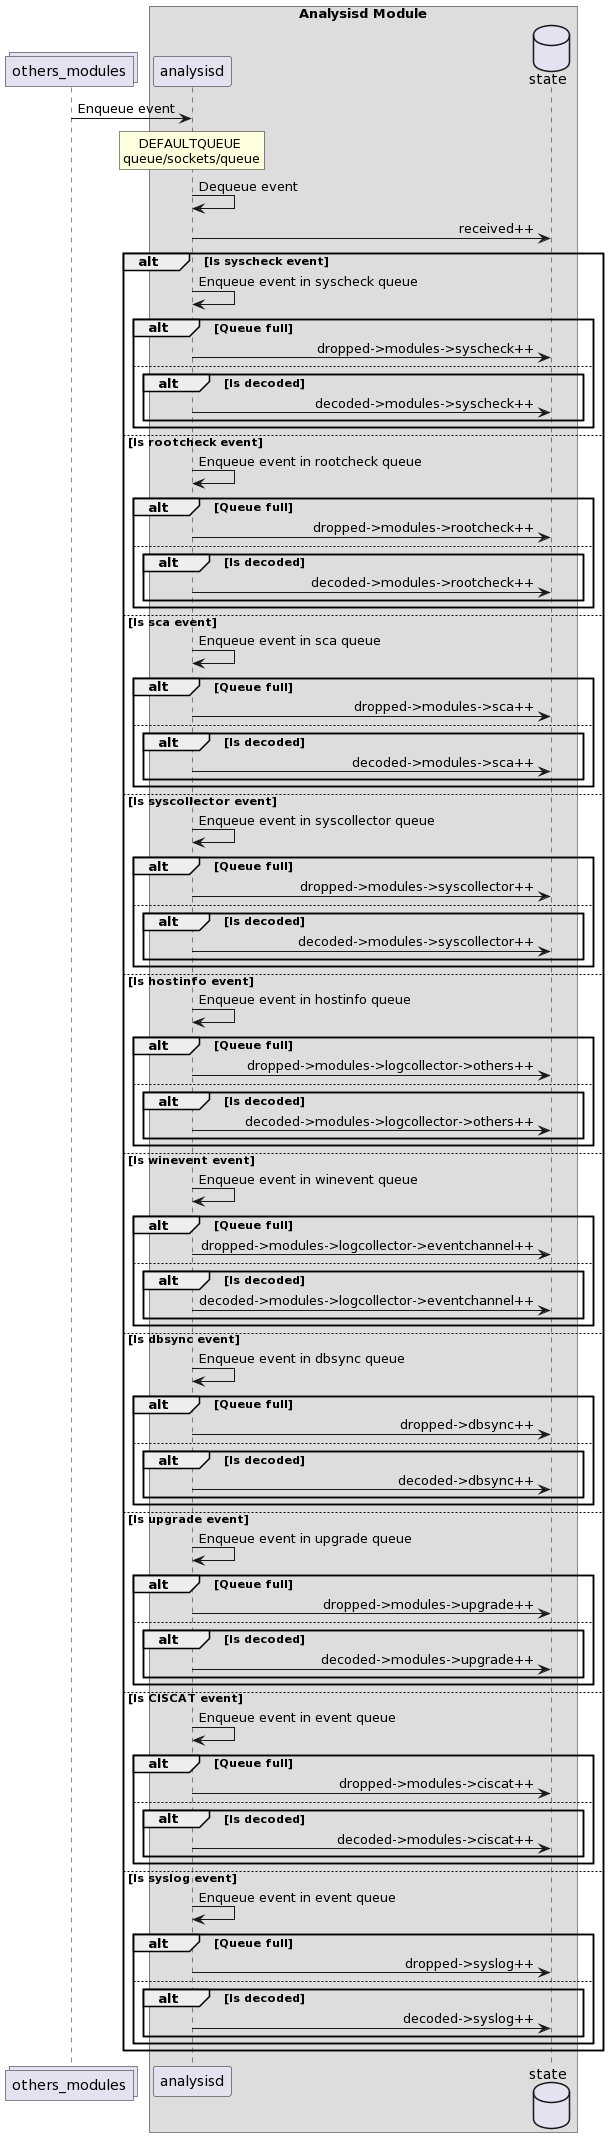

The diagram above was rendered by PlantUML. Its source (embedded in the PNG):
@startuml
' Copyright (C) 2015-2021, Wazuh Inc.
' Created by Wazuh, Inc. <info@wazuh.com>.
' This program is free software; you can redistribute it and/or modify it under the terms of GPLv2



    collections others_modules
    box "Analysisd Module"
    participant analysisd
    database state
    end box
    skinparam sequenceMessageAlign right

    others_modules -> analysisd : Enqueue event
    rnote over analysisd
            DEFAULTQUEUE
        queue/sockets/queue
    endrnote
    analysisd -> analysisd: Dequeue event
    analysisd -> state: received++

    alt Is syscheck event
        analysisd -> analysisd: Enqueue event in syscheck queue
        alt Queue full
            analysisd -> state: dropped->modules->syscheck++
        else
            alt Is decoded
                analysisd -> state: decoded->modules->syscheck++
            end
        end
    else Is rootcheck event
        analysisd -> analysisd: Enqueue event in rootcheck queue
        alt Queue full
            analysisd -> state: dropped->modules->rootcheck++
        else
            alt Is decoded
                analysisd -> state: decoded->modules->rootcheck++
            end
        end
    else Is sca event
        analysisd -> analysisd: Enqueue event in sca queue
        alt Queue full
            analysisd -> state: dropped->modules->sca++
        else
            alt Is decoded
                analysisd -> state: decoded->modules->sca++
            end
        end
    else Is syscollector event
        analysisd -> analysisd: Enqueue event in syscollector queue
        alt Queue full
            analysisd -> state: dropped->modules->syscollector++
        else
            alt Is decoded
                analysisd -> state: decoded->modules->syscollector++
            end
        end
    else Is hostinfo event
        analysisd -> analysisd: Enqueue event in hostinfo queue
        alt Queue full
            analysisd -> state: dropped->modules->logcollector->others++
        else
            alt Is decoded
                analysisd -> state: decoded->modules->logcollector->others++
            end
        end
    else Is winevent event
        analysisd -> analysisd: Enqueue event in winevent queue
        alt Queue full
            analysisd -> state: dropped->modules->logcollector->eventchannel++
        else
            alt Is decoded
                analysisd -> state: decoded->modules->logcollector->eventchannel++
            end
        end
    else Is dbsync event
        analysisd -> analysisd: Enqueue event in dbsync queue
        alt Queue full
            analysisd -> state: dropped->dbsync++
        else
            alt Is decoded
                analysisd -> state: decoded->dbsync++
            end
        end
    else Is upgrade event
        analysisd -> analysisd: Enqueue event in upgrade queue
        alt Queue full
            analysisd -> state: dropped->modules->upgrade++
        else
            alt Is decoded
                analysisd -> state: decoded->modules->upgrade++
            end
        end
    else Is CISCAT event
        analysisd -> analysisd: Enqueue event in event queue
        alt Queue full
            analysisd -> state: dropped->modules->ciscat++
        else
            alt Is decoded
                analysisd -> state: decoded->modules->ciscat++
            end
        end
    else Is syslog event
        analysisd -> analysisd: Enqueue event in event queue
        alt Queue full
            analysisd -> state: dropped->syslog++
        else
            alt Is decoded
                analysisd -> state: decoded->syslog++
            end
        end
    end
@enduml